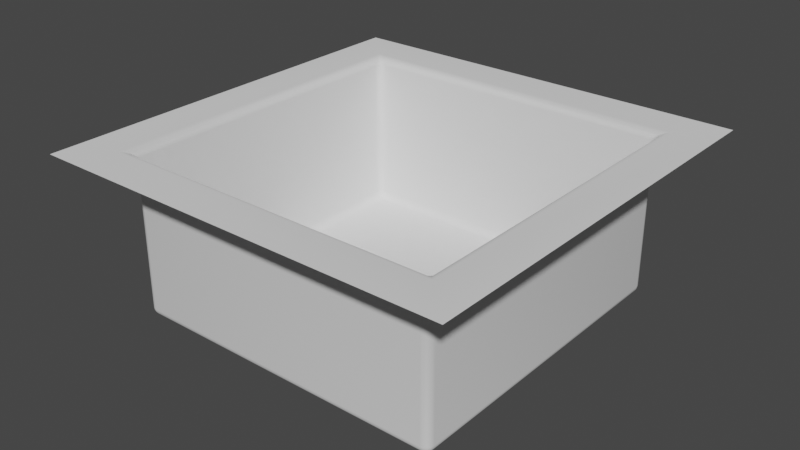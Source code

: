 # Source: Chamber.blend  (saved by Blender 2.81.16; exported with 4.5.12 LTS)
import bpy
from mathutils import Matrix  # noqa: F401  (used for matrix-valued properties, if any)

bpy.ops.wm.read_factory_settings(use_empty=True)
scene = bpy.context.scene
scene.name = 'Scene'

# ---- collections
col_collection = bpy.data.collections.new('Collection'); scene.collection.children.link(col_collection)

# ---- world
world_world = bpy.data.worlds.new('World'); scene.world = world_world
world_world.use_nodes = True; world_world.node_tree.nodes.clear()
_N = world_world.node_tree.nodes; _L = world_world.node_tree.links
n0 = _N.new('ShaderNodeOutputWorld'); n0.name = 'World Output'; n0.location = (300, 300)
n1 = _N.new('ShaderNodeBackground'); n1.name = 'Background'; n1.location = (10, 300)
n1.inputs[0].default_value = (0.05088, 0.05088, 0.05088, 1.0)
_L.new(n1.outputs[0], n0.inputs[0])
n0.is_active_output = True
world_world.color = (0.05088, 0.05088, 0.05088)
world_world.use_sun_shadow = False
world_world.sun_shadow_jitter_overblur = 0.0

# ---- meshes
me_cube_001 = bpy.data.meshes.new('Cube.001')
me_cube_001.from_pydata([(-1.298, -1.298, 1.0), (-1.298, 1.298, 1.0), (1.298, -1.298, 1.0), (1.298, 1.298, 1.0), (-0.95, -0.95, 0.0), (-0.95, -1.0, 0.05), (-1.0, -0.95, 0.05), (-0.95, -0.9691, 0.003806), (-0.95, -0.9854, 0.01464), (-0.9691, -0.95, 0.003806), (-0.9696, -0.9696, 0.008399), (-0.9686, -0.9828, 0.01719), (-0.9789, -0.9789, 0.02113), (-0.9691, -0.9962, 0.05), (-0.9854, -0.9854, 0.05), (-0.95, -0.9962, 0.03087), (-0.9696, -0.9916, 0.03039), (-0.9828, -0.9828, 0.03138), (-0.9962, -0.95, 0.03087), (-0.9854, -0.95, 0.01464), (-0.9962, -0.9691, 0.05), (-0.9916, -0.9696, 0.03039), (-0.9828, -0.9686, 0.01719), (-0.95, -1.0, 0.95), (-1.05, -1.05, 1.0), (-1.0, -0.95, 0.95), (-0.9729, -1.004, 0.9691), (-1.0, -1.015, 0.9854), (-0.9691, -0.9962, 0.95), (-0.9847, -1.0, 0.9685), (-1.0, -1.007, 0.9832), (-1.0, -1.0, 0.9788), (-1.031, -1.027, 0.9962), (-1.015, -1.0, 0.9854), (-1.027, -1.031, 0.9962), (-1.015, -1.015, 0.9907), (-1.007, -1.0, 0.9832), (-0.9962, -0.9691, 0.95), (-0.9854, -0.9854, 0.95), (-1.004, -0.9729, 0.9691), (-1.0, -0.9847, 0.9685), (-0.9934, -0.9934, 0.968), (-0.95, 0.95, 0.0), (-1.0, 0.95, 0.05), (-0.95, 1.0, 0.05), (-0.9691, 0.95, 0.003806), (-0.9854, 0.95, 0.01464), (-0.95, 0.9691, 0.003806), (-0.9696, 0.9696, 0.008399), (-0.9828, 0.9686, 0.01719), (-0.9789, 0.9789, 0.02113), (-0.9962, 0.9691, 0.05), (-0.9854, 0.9854, 0.05), (-0.9962, 0.95, 0.03087), (-0.9916, 0.9696, 0.03039), (-0.9828, 0.9828, 0.03138), (-0.95, 0.9962, 0.03087), (-0.95, 0.9854, 0.01464), (-0.9691, 0.9962, 0.05), (-0.9696, 0.9916, 0.03039), (-0.9686, 0.9828, 0.01719), (-1.05, 1.05, 1.0), (-0.95, 1.0, 0.95), (-1.0, 0.95, 0.95), (-1.027, 1.031, 0.9962), (-1.0, 1.015, 0.9854), (-1.031, 1.027, 0.9962), (-1.015, 1.015, 0.9907), (-1.0, 1.007, 0.9832), (-1.0, 1.0, 0.9788), (-0.9691, 0.9962, 0.95), (-0.9854, 0.9854, 0.95), (-0.9729, 1.004, 0.9691), (-0.9847, 1.0, 0.9685), (-0.9934, 0.9934, 0.968), (-1.004, 0.9729, 0.9691), (-1.015, 1.0, 0.9854), (-0.9962, 0.9691, 0.95), (-1.0, 0.9847, 0.9685), (-1.007, 1.0, 0.9832), (0.95, -0.95, 0.0), (1.0, -0.95, 0.05), (0.95, -1.0, 0.05), (0.9691, -0.95, 0.003806), (0.9854, -0.95, 0.01464), (0.95, -0.9691, 0.003806), (0.9696, -0.9696, 0.008399), (0.9828, -0.9686, 0.01719), (0.9789, -0.9789, 0.02113), (0.9962, -0.9691, 0.05), (0.9854, -0.9854, 0.05), (0.9962, -0.95, 0.03087), (0.9916, -0.9696, 0.03039), (0.9828, -0.9828, 0.03138), (0.95, -0.9962, 0.03087), (0.95, -0.9854, 0.01464), (0.9691, -0.9962, 0.05), (0.9696, -0.9916, 0.03039), (0.9686, -0.9828, 0.01719), (1.05, -1.05, 1.0), (0.95, -1.0, 0.95), (1.0, -0.95, 0.95), (1.027, -1.031, 0.9962), (1.0, -1.015, 0.9854), (1.031, -1.027, 0.9962), (1.015, -1.015, 0.9907), (1.0, -1.007, 0.9832), (1.0, -1.0, 0.9788), (0.9691, -0.9962, 0.95), (0.9854, -0.9854, 0.95), (0.9729, -1.004, 0.9691), (0.9847, -1.0, 0.9685), (0.9934, -0.9934, 0.968), (1.004, -0.9729, 0.9691), (1.015, -1.0, 0.9854), (0.9962, -0.9691, 0.95), (1.0, -0.9847, 0.9685), (1.007, -1.0, 0.9832), (0.95, 0.95, 0.0), (0.95, 1.0, 0.05), (1.0, 0.95, 0.05), (0.95, 0.9691, 0.003806), (0.95, 0.9854, 0.01464), (0.9691, 0.95, 0.003806), (0.9696, 0.9696, 0.008399), (0.9686, 0.9828, 0.01719), (0.9789, 0.9789, 0.02113), (0.9691, 0.9962, 0.05), (0.9854, 0.9854, 0.05), (0.95, 0.9962, 0.03087), (0.9696, 0.9916, 0.03039), (0.9828, 0.9828, 0.03138), (0.9962, 0.95, 0.03087), (0.9854, 0.95, 0.01464), (0.9962, 0.9691, 0.05), (0.9916, 0.9696, 0.03039), (0.9828, 0.9686, 0.01719), (1.05, 1.05, 1.0), (1.0, 0.95, 0.95), (0.95, 1.0, 0.95), (1.031, 1.027, 0.9962), (1.015, 1.0, 0.9854), (1.027, 1.031, 0.9962), (1.015, 1.015, 0.9907), (1.007, 1.0, 0.9832), (1.0, 1.0, 0.9788), (0.9962, 0.9691, 0.95), (0.9854, 0.9854, 0.95), (1.004, 0.9729, 0.9691), (1.0, 0.9847, 0.9685), (0.9934, 0.9934, 0.968), (0.9729, 1.004, 0.9691), (1.0, 1.015, 0.9854), (0.9691, 0.9962, 0.95), (0.9847, 1.0, 0.9685), (1.0, 1.007, 0.9832)], [], [(82, 5, 23, 100), (137, 3, 1, 61), (99, 2, 3, 137), (61, 1, 0, 24), (6, 43, 63, 25), (24, 0, 2, 99), (44, 119, 139, 62), (120, 81, 101, 138), (4, 9, 10, 7), (7, 10, 11, 8), (9, 19, 22, 10), (10, 22, 12, 11), (5, 15, 16, 13), (13, 16, 17, 14), (15, 8, 11, 16), (16, 11, 12, 17), (6, 20, 21, 18), (18, 21, 22, 19), (20, 14, 17, 21), (21, 17, 12, 22), (23, 28, 29, 26), (26, 29, 30, 27), (28, 38, 41, 29), (29, 41, 31, 30), (24, 34, 35, 32), (32, 35, 36, 33), (34, 27, 30, 35), (35, 30, 31, 36), (25, 39, 40, 37), (37, 40, 41, 38), (39, 33, 36, 40), (40, 36, 31, 41), (42, 47, 48, 45), (45, 48, 49, 46), (47, 57, 60, 48), (48, 60, 50, 49), (43, 53, 54, 51), (51, 54, 55, 52), (53, 46, 49, 54), (54, 49, 50, 55), (44, 58, 59, 56), (56, 59, 60, 57), (58, 52, 55, 59), (59, 55, 50, 60), (61, 66, 67, 64), (64, 67, 68, 65), (66, 76, 79, 67), (67, 79, 69, 68), (62, 72, 73, 70), (70, 73, 74, 71), (72, 65, 68, 73), (73, 68, 69, 74), (63, 77, 78, 75), (75, 78, 79, 76), (77, 71, 74, 78), (78, 74, 69, 79), (80, 85, 86, 83), (83, 86, 87, 84), (85, 95, 98, 86), (86, 98, 88, 87), (81, 91, 92, 89), (89, 92, 93, 90), (91, 84, 87, 92), (92, 87, 88, 93), (82, 96, 97, 94), (94, 97, 98, 95), (96, 90, 93, 97), (97, 93, 88, 98), (99, 104, 105, 102), (102, 105, 106, 103), (104, 114, 117, 105), (105, 117, 107, 106), (100, 110, 111, 108), (108, 111, 112, 109), (110, 103, 106, 111), (111, 106, 107, 112), (101, 115, 116, 113), (113, 116, 117, 114), (115, 109, 112, 116), (116, 112, 107, 117), (118, 123, 124, 121), (121, 124, 125, 122), (123, 133, 136, 124), (124, 136, 126, 125), (119, 129, 130, 127), (127, 130, 131, 128), (129, 122, 125, 130), (130, 125, 126, 131), (120, 134, 135, 132), (132, 135, 136, 133), (134, 128, 131, 135), (135, 131, 126, 136), (137, 142, 143, 140), (140, 143, 144, 141), (142, 152, 155, 143), (143, 155, 145, 144), (138, 148, 149, 146), (146, 149, 150, 147), (148, 141, 144, 149), (149, 144, 145, 150), (139, 153, 154, 151), (151, 154, 155, 152), (153, 147, 150, 154), (154, 150, 145, 155), (42, 45, 9, 4), (45, 46, 19, 9), (46, 53, 18, 19), (53, 43, 6, 18), (5, 13, 28, 23), (13, 14, 38, 28), (14, 20, 37, 38), (20, 6, 25, 37), (24, 32, 66, 61), (32, 33, 76, 66), (33, 39, 75, 76), (39, 25, 63, 75), (62, 70, 58, 44), (70, 71, 52, 58), (71, 77, 51, 52), (77, 63, 43, 51), (118, 121, 47, 42), (121, 122, 57, 47), (122, 129, 56, 57), (129, 119, 44, 56), (61, 64, 142, 137), (64, 65, 152, 142), (65, 72, 151, 152), (72, 62, 139, 151), (138, 146, 134, 120), (146, 147, 128, 134), (147, 153, 127, 128), (153, 139, 119, 127), (80, 83, 123, 118), (83, 84, 133, 123), (84, 91, 132, 133), (91, 81, 120, 132), (137, 140, 104, 99), (140, 141, 114, 104), (141, 148, 113, 114), (148, 138, 101, 113), (100, 108, 96, 82), (108, 109, 90, 96), (109, 115, 89, 90), (115, 101, 81, 89), (4, 7, 85, 80), (7, 8, 95, 85), (8, 15, 94, 95), (15, 5, 82, 94), (99, 102, 34, 24), (102, 103, 27, 34), (103, 110, 26, 27), (110, 100, 23, 26), (42, 4, 80, 118)])
me_cube_001.polygons.foreach_set('use_smooth', [True] * 153)
_uv = me_cube_001.uv_layers.new(name='UVMap')
_uv.uv.foreach_set('vector', [0.3812, 0.7563, 0.3812, 0.9937, 0.6187, 0.9938, 0.6187, 0.7563, 0.625, 0.5, 0.625, 0.5, 0.625, 0.25, 0.625, 0.25, 0.625, 0.75, 0.625, 0.75, 0.625, 0.5, 0.625, 0.5, 0.625, 0.25, 0.625, 0.25, 0.625, 0.0, 0.625, 0.0, 0.3812, 0.00625, 0.3812, 0.2437, 0.6187, 0.2438, 0.6187, 0.00625, 0.625, 1.0, 0.625, 1.0, 0.625, 0.75, 0.625, 0.75, 0.3812, 0.2562, 0.3812, 0.4937, 0.6187, 0.4938, 0.6187, 0.2563, 0.3812, 0.5062, 0.3812, 0.7437, 0.6187, 0.7438, 0.6187, 0.5063, 0.1312, 0.7437, 0.1289, 0.7437, 0.1288, 0.7462, 0.1312, 0.7461, 0.1312, 0.7461, 0.1288, 0.7462, 0.1289, 0.75, 0.1312, 0.75, 0.1289, 0.7437, 0.125, 0.7438, 0.125, 0.7461, 0.1288, 0.7462, 0.1288, 0.7462, 0.125, 0.7461, 0.1276, 0.75, 0.1289, 0.75, 0.3812, 0.9937, 0.3789, 0.9937, 0.3788, 0.9962, 0.3813, 0.9961, 0.3813, 0.9961, 0.3788, 0.9962, 0.3789, 1.0, 0.3813, 1.0, 0.3789, 0.9937, 0.375, 0.9937, 0.375, 0.9961, 0.3788, 0.9962, 0.3788, 0.9962, 0.375, 0.9961, 0.3776, 1.0, 0.3789, 1.0, 0.3812, 0.00625, 0.3813, 0.003858, 0.3788, 0.003798, 0.3789, 0.00625, 0.3789, 0.00625, 0.3788, 0.003798, 0.375, 0.003923, 0.375, 0.00625, 0.3813, 0.003858, 0.3813, 0.0, 0.3789, 0.0, 0.3788, 0.003798, 0.3788, 0.003798, 0.3789, 0.0, 0.375, 0.002642, 0.375, 0.003923, 0.6187, 0.9938, 0.6188, 0.9961, 0.6211, 0.9981, 0.6211, 0.9966, 0.6211, 0.9966, 0.6211, 0.9981, 0.625, 1.0, 0.625, 1.0, 0.6188, 0.9961, 0.6187, 1.0, 0.621, 1.0, 0.6211, 0.9981, 0.6211, 0.9981, 0.621, 1.0, 0.625, 1.0, 0.625, 1.0, 0.625, 0.0, 0.625, -0.0003835, 0.625, 0.0, 0.625, 0.0003856, 0.625, 0.0003856, 0.625, 0.0, 0.625, 0.0, 0.625, 0.0, 0.625, -0.0003835, 0.625, 0.0, 0.625, 0.0, 0.625, 0.0, 0.625, 0.0, 0.625, 0.0, 0.625, 0.0, 0.625, 0.0, 0.6187, 0.00625, 0.6211, 0.003382, 0.6211, 0.001912, 0.6187, 0.003858, 0.6187, 0.003858, 0.6211, 0.001912, 0.621, 0.0, 0.6187, 0.0, 0.6211, 0.003382, 0.625, 0.0, 0.625, 0.0, 0.6211, 0.001912, 0.6211, 0.001912, 0.625, 0.0, 0.6223, 0.0, 0.621, 0.0, 0.1312, 0.5062, 0.1312, 0.5039, 0.1288, 0.5038, 0.1289, 0.5063, 0.1289, 0.5063, 0.1288, 0.5038, 0.125, 0.5039, 0.125, 0.5063, 0.1312, 0.5039, 0.1312, 0.5, 0.1289, 0.5, 0.1288, 0.5038, 0.1288, 0.5038, 0.1289, 0.5, 0.125, 0.5026, 0.125, 0.5039, 0.3812, 0.2437, 0.3789, 0.2437, 0.3788, 0.2462, 0.3813, 0.2461, 0.3813, 0.2461, 0.3788, 0.2462, 0.3789, 0.25, 0.3813, 0.25, 0.3789, 0.2437, 0.375, 0.2438, 0.375, 0.2461, 0.3788, 0.2462, 0.3788, 0.2462, 0.375, 0.2461, 0.3776, 0.25, 0.3789, 0.25, 0.3812, 0.2562, 0.3813, 0.2539, 0.3788, 0.2538, 0.3789, 0.2562, 0.3789, 0.2562, 0.3788, 0.2538, 0.375, 0.2539, 0.375, 0.2562, 0.3813, 0.2539, 0.3813, 0.25, 0.3789, 0.25, 0.3788, 0.2538, 0.3788, 0.2538, 0.3789, 0.25, 0.375, 0.2526, 0.375, 0.2539, 0.625, 0.25, 0.625, 0.2496, 0.625, 0.25, 0.625, 0.2504, 0.625, 0.2504, 0.625, 0.25, 0.625, 0.25, 0.625, 0.25, 0.625, 0.2496, 0.625, 0.25, 0.625, 0.25, 0.625, 0.25, 0.625, 0.25, 0.625, 0.25, 0.6241, 0.25, 0.625, 0.25, 0.6187, 0.2563, 0.6211, 0.2534, 0.6211, 0.2519, 0.6187, 0.2539, 0.6187, 0.2539, 0.6211, 0.2519, 0.621, 0.25, 0.6187, 0.25, 0.6211, 0.2534, 0.625, 0.25, 0.625, 0.25, 0.6211, 0.2519, 0.6211, 0.2519, 0.625, 0.25, 0.6241, 0.25, 0.621, 0.25, 0.6187, 0.2438, 0.6188, 0.2461, 0.6211, 0.2481, 0.6211, 0.2466, 0.6211, 0.2466, 0.6211, 0.2481, 0.625, 0.25, 0.625, 0.25, 0.6188, 0.2461, 0.6187, 0.25, 0.621, 0.25, 0.6211, 0.2481, 0.6211, 0.2481, 0.621, 0.25, 0.6241, 0.25, 0.625, 0.25, 0.3688, 0.7437, 0.3688, 0.7461, 0.3712, 0.7462, 0.3711, 0.7438, 0.3711, 0.7438, 0.3712, 0.7462, 0.375, 0.7461, 0.375, 0.7438, 0.3688, 0.7461, 0.3688, 0.75, 0.3711, 0.75, 0.3712, 0.7462, 0.3712, 0.7462, 0.3711, 0.75, 0.3759, 0.75, 0.375, 0.7461, 0.3812, 0.7437, 0.3789, 0.7437, 0.3788, 0.7462, 0.3813, 0.7461, 0.3813, 0.7461, 0.3788, 0.7462, 0.3789, 0.75, 0.3813, 0.75, 0.3789, 0.7437, 0.375, 0.7438, 0.375, 0.7461, 0.3788, 0.7462, 0.3788, 0.7462, 0.375, 0.7461, 0.3759, 0.75, 0.3789, 0.75, 0.3812, 0.7563, 0.3813, 0.7539, 0.3788, 0.7538, 0.3789, 0.7562, 0.3789, 0.7562, 0.3788, 0.7538, 0.375, 0.7539, 0.375, 0.7563, 0.3813, 0.7539, 0.3813, 0.75, 0.3789, 0.75, 0.3788, 0.7538, 0.3788, 0.7538, 0.3789, 0.75, 0.3759, 0.75, 0.375, 0.7539, 0.625, 0.75, 0.625, 0.7496, 0.625, 0.75, 0.625, 0.7504, 0.625, 0.7504, 0.625, 0.75, 0.625, 0.75, 0.625, 0.75, 0.625, 0.7496, 0.625, 0.75, 0.625, 0.75, 0.625, 0.75, 0.625, 0.75, 0.625, 0.75, 0.6241, 0.75, 0.625, 0.75, 0.6187, 0.7563, 0.6211, 0.7534, 0.6211, 0.7519, 0.6187, 0.7539, 0.6187, 0.7539, 0.6211, 0.7519, 0.621, 0.75, 0.6187, 0.75, 0.6211, 0.7534, 0.625, 0.75, 0.625, 0.75, 0.6211, 0.7519, 0.6211, 0.7519, 0.625, 0.75, 0.6241, 0.75, 0.621, 0.75, 0.6187, 0.7438, 0.6188, 0.7461, 0.6211, 0.7481, 0.6211, 0.7466, 0.6211, 0.7466, 0.6211, 0.7481, 0.625, 0.75, 0.625, 0.75, 0.6188, 0.7461, 0.6187, 0.75, 0.621, 0.75, 0.6211, 0.7481, 0.6211, 0.7481, 0.621, 0.75, 0.6241, 0.75, 0.625, 0.75, 0.3688, 0.5063, 0.3711, 0.5063, 0.3712, 0.5038, 0.3688, 0.5039, 0.3688, 0.5039, 0.3712, 0.5038, 0.3711, 0.5, 0.3688, 0.5, 0.3711, 0.5063, 0.375, 0.5063, 0.375, 0.5039, 0.3712, 0.5038, 0.3712, 0.5038, 0.375, 0.5039, 0.375, 0.5009, 0.3711, 0.5, 0.3812, 0.4937, 0.3789, 0.4937, 0.3788, 0.4962, 0.3813, 0.4961, 0.3813, 0.4961, 0.3788, 0.4962, 0.3789, 0.5, 0.3813, 0.5, 0.3789, 0.4937, 0.375, 0.4938, 0.375, 0.4961, 0.3788, 0.4962, 0.3788, 0.4962, 0.375, 0.4961, 0.375, 0.5009, 0.3789, 0.5, 0.3812, 0.5062, 0.3813, 0.5039, 0.3788, 0.5038, 0.3789, 0.5062, 0.3789, 0.5062, 0.3788, 0.5038, 0.375, 0.5039, 0.375, 0.5063, 0.3813, 0.5039, 0.3813, 0.5, 0.3789, 0.5, 0.3788, 0.5038, 0.3788, 0.5038, 0.3789, 0.5, 0.375, 0.5009, 0.375, 0.5039, 0.625, 0.5, 0.625, 0.4996, 0.625, 0.5, 0.625, 0.5004, 0.625, 0.5004, 0.625, 0.5, 0.625, 0.5, 0.625, 0.5, 0.625, 0.4996, 0.625, 0.5, 0.625, 0.5, 0.625, 0.5, 0.625, 0.5, 0.625, 0.5, 0.6241, 0.5, 0.625, 0.5, 0.6187, 0.5063, 0.6211, 0.5034, 0.6211, 0.5019, 0.6187, 0.5039, 0.6187, 0.5039, 0.6211, 0.5019, 0.621, 0.5, 0.6187, 0.5, 0.6211, 0.5034, 0.625, 0.5, 0.625, 0.5, 0.6211, 0.5019, 0.6211, 0.5019, 0.625, 0.5, 0.6241, 0.5, 0.621, 0.5, 0.6187, 0.4938, 0.6188, 0.4961, 0.6211, 0.4981, 0.6211, 0.4966, 0.6211, 0.4966, 0.6211, 0.4981, 0.625, 0.5, 0.625, 0.5, 0.6188, 0.4961, 0.6187, 0.5, 0.621, 0.5, 0.6211, 0.4981, 0.6211, 0.4981, 0.621, 0.5, 0.6241, 0.5, 0.625, 0.5, 0.1312, 0.5062, 0.1289, 0.5063, 0.1289, 0.7437, 0.1312, 0.7437, 0.1289, 0.5063, 0.125, 0.5063, 0.125, 0.7438, 0.1289, 0.7437, 0.375, 0.2438, 0.3789, 0.2437, 0.3789, 0.00625, 0.375, 0.00625, 0.3789, 0.2437, 0.3812, 0.2437, 0.3812, 0.00625, 0.3789, 0.00625, 0.3812, 0.9937, 0.3813, 0.9961, 0.6188, 0.9961, 0.6187, 0.9938, 0.3813, 0.9961, 0.3813, 1.0, 0.6187, 1.0, 0.6188, 0.9961, 0.3813, 0.0, 0.3813, 0.003858, 0.6187, 0.003858, 0.6187, 0.0, 0.3813, 0.003858, 0.3812, 0.00625, 0.6187, 0.00625, 0.6187, 0.003858, 0.625, 0.0, 0.625, 0.0003856, 0.625, 0.2496, 0.625, 0.25, 0.625, 0.0003856, 0.625, 0.0, 0.625, 0.25, 0.625, 0.2496, 0.625, 0.0, 0.6211, 0.003382, 0.6211, 0.2466, 0.625, 0.25, 0.6211, 0.003382, 0.6187, 0.00625, 0.6187, 0.2438, 0.6211, 0.2466, 0.6187, 0.2563, 0.6187, 0.2539, 0.3813, 0.2539, 0.3812, 0.2562, 0.6187, 0.2539, 0.6187, 0.25, 0.3813, 0.25, 0.3813, 0.2539, 0.6187, 0.25, 0.6188, 0.2461, 0.3813, 0.2461, 0.3813, 0.25, 0.6188, 0.2461, 0.6187, 0.2438, 0.3812, 0.2437, 0.3813, 0.2461, 0.3688, 0.5063, 0.3688, 0.5039, 0.1312, 0.5039, 0.1312, 0.5062, 0.3688, 0.5039, 0.3688, 0.5, 0.1312, 0.5, 0.1312, 0.5039, 0.375, 0.4938, 0.3789, 0.4937, 0.3789, 0.2562, 0.375, 0.2562, 0.3789, 0.4937, 0.3812, 0.4937, 0.3812, 0.2562, 0.3789, 0.2562, 0.625, 0.25, 0.625, 0.2504, 0.625, 0.4996, 0.625, 0.5, 0.625, 0.2504, 0.625, 0.25, 0.625, 0.5, 0.625, 0.4996, 0.625, 0.25, 0.6211, 0.2534, 0.6211, 0.4966, 0.625, 0.5, 0.6211, 0.2534, 0.6187, 0.2563, 0.6187, 0.4938, 0.6211, 0.4966, 0.6187, 0.5063, 0.6187, 0.5039, 0.3813, 0.5039, 0.3812, 0.5062, 0.6187, 0.5039, 0.6187, 0.5, 0.3813, 0.5, 0.3813, 0.5039, 0.6187, 0.5, 0.6188, 0.4961, 0.3813, 0.4961, 0.3813, 0.5, 0.6188, 0.4961, 0.6187, 0.4938, 0.3812, 0.4937, 0.3813, 0.4961, 0.3688, 0.7437, 0.3711, 0.7438, 0.3711, 0.5063, 0.3688, 0.5063, 0.3711, 0.7438, 0.375, 0.7438, 0.375, 0.5063, 0.3711, 0.5063, 0.375, 0.7438, 0.3789, 0.7437, 0.3789, 0.5062, 0.375, 0.5063, 0.3789, 0.7437, 0.3812, 0.7437, 0.3812, 0.5062, 0.3789, 0.5062, 0.625, 0.5, 0.625, 0.5004, 0.625, 0.7496, 0.625, 0.75, 0.625, 0.5004, 0.625, 0.5, 0.625, 0.75, 0.625, 0.7496, 0.625, 0.5, 0.6211, 0.5034, 0.6211, 0.7466, 0.625, 0.75, 0.6211, 0.5034, 0.6187, 0.5063, 0.6187, 0.7438, 0.6211, 0.7466, 0.6187, 0.7563, 0.6187, 0.7539, 0.3813, 0.7539, 0.3812, 0.7563, 0.6187, 0.7539, 0.6187, 0.75, 0.3813, 0.75, 0.3813, 0.7539, 0.6187, 0.75, 0.6188, 0.7461, 0.3813, 0.7461, 0.3813, 0.75, 0.6188, 0.7461, 0.6187, 0.7438, 0.3812, 0.7437, 0.3813, 0.7461, 0.1312, 0.7437, 0.1312, 0.7461, 0.3688, 0.7461, 0.3688, 0.7437, 0.1312, 0.7461, 0.1312, 0.75, 0.3688, 0.75, 0.3688, 0.7461, 0.375, 0.9937, 0.3789, 0.9937, 0.3789, 0.7562, 0.375, 0.7563, 0.3789, 0.9937, 0.3812, 0.9937, 0.3812, 0.7563, 0.3789, 0.7562, 0.625, 0.75, 0.625, 0.7504, 0.625, 0.9996, 0.625, 1.0, 0.625, 0.7504, 0.625, 0.75, 0.625, 1.0, 0.625, 0.9996, 0.625, 0.75, 0.6211, 0.7534, 0.6211, 0.9966, 0.625, 1.0, 0.6211, 0.7534, 0.6187, 0.7563, 0.6187, 0.9938, 0.6211, 0.9966, 0.1312, 0.5062, 0.1312, 0.7437, 0.3688, 0.7437, 0.3688, 0.5063])
me_cube_001.use_remesh_fix_poles = True
me_cube_001.use_remesh_preserve_attributes = False
me_cube_001.use_mirror_vertex_groups = False
me_cube_001.update()

# ---- objects
ob_cube = bpy.data.objects.new('Cube', me_cube_001)

# ---- transforms, parenting, visibility, modifiers, constraints
ob_cube.location = (0.0, 0.0, 0.0)
ob_cube.lineart.crease_threshold = 0.0

# ---- collection membership
col_collection.objects.link(ob_cube)

# ---- scene / render settings (as saved in the file)
scene.frame_start = 1; scene.frame_end = 250; scene.frame_set(1)
scene.render.engine = 'BLENDER_EEVEE_NEXT'
scene.cycles.use_denoising = False
scene.cycles.samples = 128
scene.cycles.sampling_pattern = 'TABULATED_SOBOL'
scene.cycles.use_adaptive_sampling = False
scene.cycles.use_light_tree = False
scene.view_settings.view_transform = 'Filmic'
bpy.context.view_layer.update()

# ---- added for rendering (the .blend has no active camera and no usable light): camera, sun
cam_auto = bpy.data.cameras.new('AutoCamera')
cam_auto.lens = 50.0
cam_auto.sensor_width = 36.0
cam_auto.clip_end = 1000.0
ob_auto_camera = bpy.data.objects.new('AutoCamera', cam_auto)
scene.collection.objects.link(ob_auto_camera)
ob_auto_camera.location = (3.51953, -4.22343, 3.31562)
ob_auto_camera.rotation_euler = (1.09748, -7.21219e-08, 0.694738)
scene.camera = ob_auto_camera
light_auto_sun = bpy.data.lights.new('AutoSun', 'SUN')
light_auto_sun.energy = 3.0
light_auto_sun.angle = 0.0523599
ob_auto_sun = bpy.data.objects.new('AutoSun', light_auto_sun)
scene.collection.objects.link(ob_auto_sun)
ob_auto_sun.rotation_euler = (0.872665, 0.174533, 0.523599)
bpy.context.view_layer.update()

